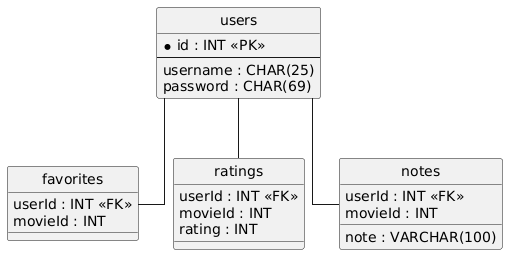

The diagram above was rendered by PlantUML. Its source (embedded in the PNG):
@startuml
hide circle
skinparam linetype ortho

entity "users" as users {
  * id : INT <<PK>>
  --
  username : CHAR(25)
  password : CHAR(69)
}

entity "favorites" as favorites {
  userId : INT <<FK>>
  movieId : INT
}

entity "ratings" as ratings {
  userId : INT <<FK>>
  movieId : INT
  rating : INT
}

entity "notes" as notes {
  userId : INT <<FK>>
  movieId : INT
  note : VARCHAR(100)
}

users -- favorites
users -- ratings
users -- notes
@enduml